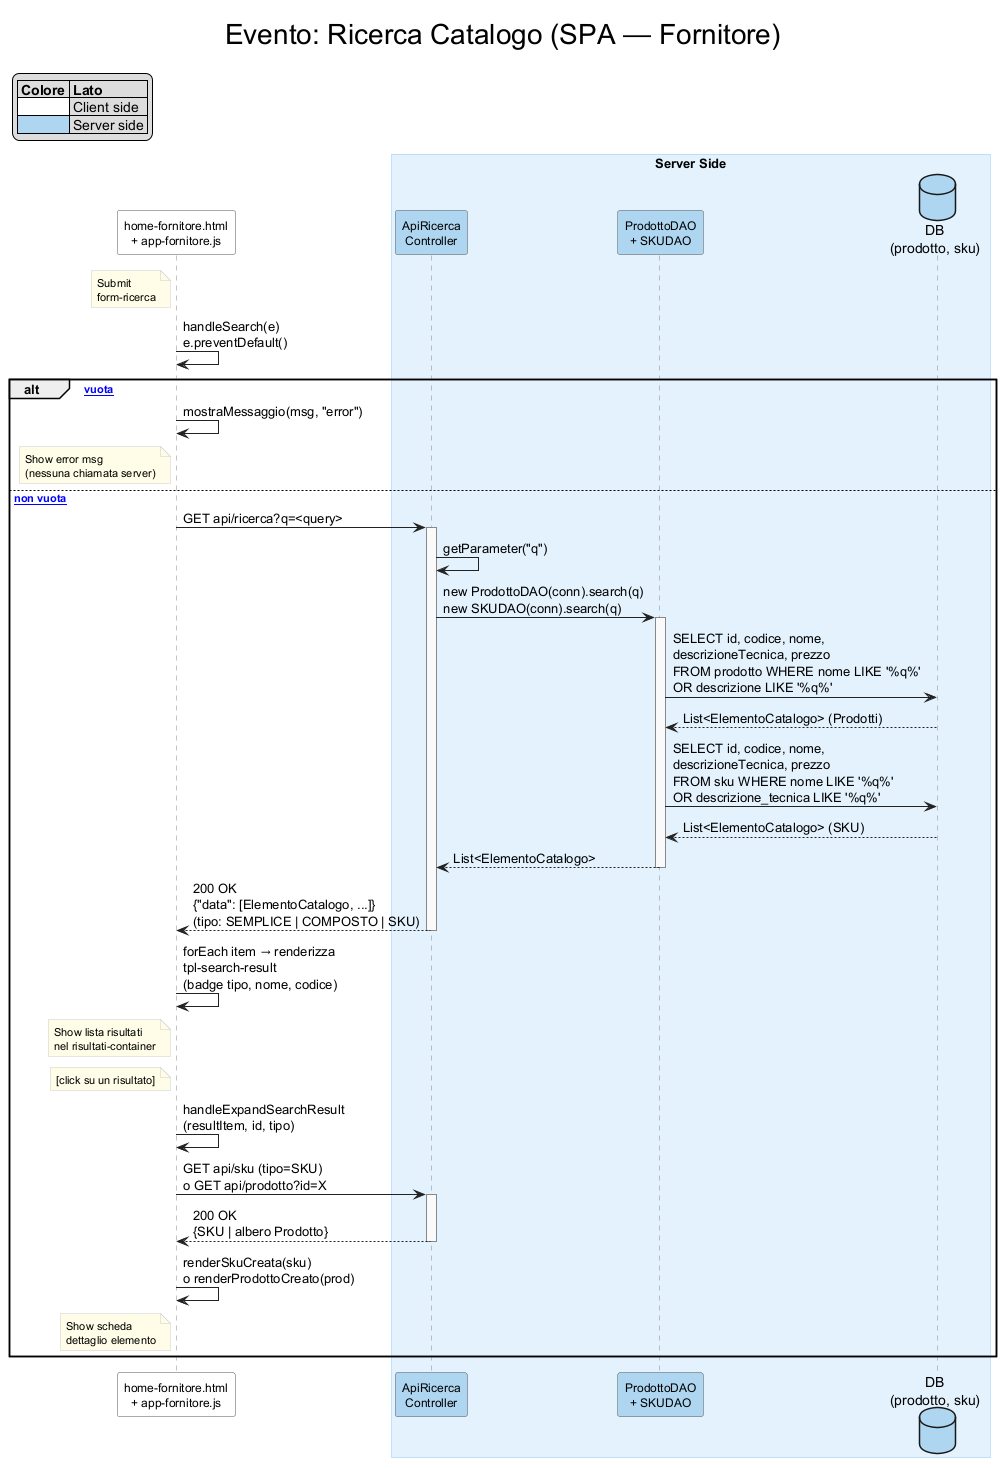

The diagram above was rendered by PlantUML. Its source (embedded in the PNG):
@startuml ricerca_spa
title Evento: Ricerca Catalogo (SPA — Fornitore)

skinparam titleFontSize 28
skinparam titleFontStyle plain

skinparam sequence {
    LifeLineBorderColor #888888
    LifeLineBackgroundColor #FAFAFA
    ArrowColor #222222
    BoxBorderColor #90CAF9
    BoxBackgroundColor #E3F2FD
}
skinparam participant {
    BorderColor #555555
    FontSize 12
}
skinparam note {
    BackgroundColor #FFFDE7
    BorderColor #CCCCCC
    FontSize 11
}

legend top left
|= Colore |= Lato |
|<#FFFFFF>   | Client side |
|<#AED6F1>   | Server side |
endlegend

'---- ATTORI ----
participant "home-fornitore.html\n+ app-fornitore.js" as JS #FFFFFF

box "Server Side"
    participant "ApiRicerca\nController"          as API  #AED6F1
    participant "ProdottoDAO\n+ SKUDAO"           as DAO  #AED6F1
    database    "DB\n(prodotto, sku)"             as DB   #AED6F1
end box

'==== SUBMIT FORM RICERCA ====
note left of JS : Submit\nform-ricerca

JS -> JS : handleSearch(e)\ne.preventDefault()

alt [query vuota]
    JS -> JS : mostraMessaggio(msg, "error")
    note left of JS : Show error msg\n(nessuna chiamata server)
else [query non vuota]
    JS -> API : GET api/ricerca?q=<query>
    activate API

    API -> API : getParameter("q")
    API -> DAO : new ProdottoDAO(conn).search(q)\nnew SKUDAO(conn).search(q)
    activate DAO
    DAO -> DB : SELECT id, codice, nome,\ndescrizioneТecnica, prezzo\nFROM prodotto WHERE nome LIKE '%q%'\nOR descrizione LIKE '%q%'
    DB --> DAO : List<ElementoCatalogo> (Prodotti)
    DAO -> DB : SELECT id, codice, nome,\ndescrizioneТecnica, prezzo\nFROM sku WHERE nome LIKE '%q%'\nOR descrizione_tecnica LIKE '%q%'
    DB --> DAO : List<ElementoCatalogo> (SKU)
    DAO --> API : List<ElementoCatalogo>
    deactivate DAO

    API --> JS : 200 OK\n{"data": [ElementoCatalogo, ...]}\n(tipo: SEMPLICE | COMPOSTO | SKU)
    deactivate API

    JS -> JS : forEach item → renderizza\ntpl-search-result\n(badge tipo, nome, codice)
    note left of JS : Show lista risultati\nnel risultati-container

    note left of JS : [click su un risultato]
    JS -> JS : handleExpandSearchResult\n(resultItem, id, tipo)
    JS -> API : GET api/sku (tipo=SKU)\no GET api/prodotto?id=X
    activate API
    API --> JS : 200 OK\n{SKU | albero Prodotto}
    deactivate API
    JS -> JS : renderSkuCreata(sku)\no renderProdottoCreato(prod)
    note left of JS : Show scheda\ndettaglio elemento
end

@enduml